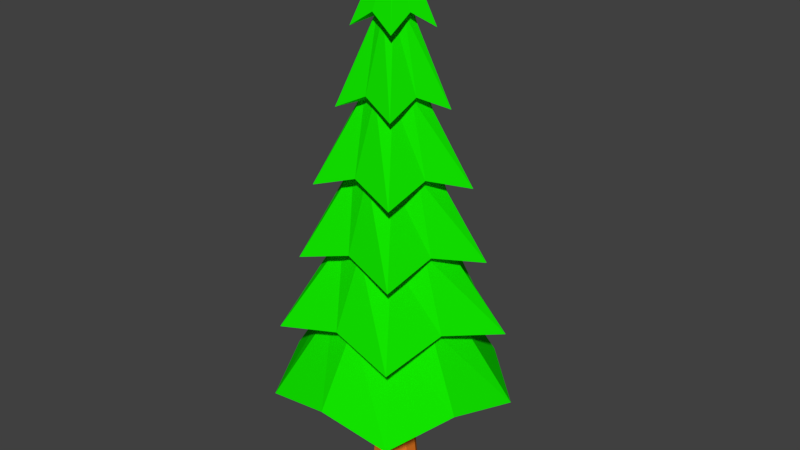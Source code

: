# Source: pine_tree.blend  (saved by Blender 2.78.0; exported with 4.5.12 LTS)
import bpy
from mathutils import Matrix  # noqa: F401  (used for matrix-valued properties, if any)

bpy.ops.wm.read_factory_settings(use_empty=True)
scene = bpy.context.scene
scene.name = 'Scene'

# ---- collections
col_collection_1 = bpy.data.collections.new('Collection 1'); scene.collection.children.link(col_collection_1)

# ---- materials (node trees are filled in below, after node groups)
mat_material_001 = bpy.data.materials.new('Material.001')
mat_material_001.alpha_threshold = 0.0
mat_material_001.use_transparent_shadow = False
mat_material_001.diffuse_color = (0.8, 0.2, 0.02, 1.0)
mat_material_001.roughness = 0.5
mat_material_001.specular_intensity = 0.0
mat_material_002 = bpy.data.materials.new('Material.002')
mat_material_002.alpha_threshold = 0.0
mat_material_002.use_transparent_shadow = False
mat_material_002.diffuse_color = (0.22, 0.8, 0.027, 1.0)
mat_material_002.roughness = 0.5
mat_material_002.specular_intensity = 0.0
mat_material_003 = bpy.data.materials.new('Material.003')
mat_material_003.alpha_threshold = 0.0
mat_material_003.use_transparent_shadow = False
mat_material_003.diffuse_color = (0.00653, 0.8, 0.0, 1.0)
mat_material_003.roughness = 0.5
mat_material_003.specular_intensity = 0.0

# ---- material node trees

# ---- world
world_world = bpy.data.worlds.new('World'); scene.world = world_world
world_world.color = (0.05088, 0.05088, 0.05088)
world_world.use_sun_shadow = False
world_world.sun_shadow_jitter_overblur = 0.0
world_world.cycles.sampling_method = 'MANUAL'

# ---- meshes
me_cylinder_001 = bpy.data.meshes.new('Cylinder.001')
me_cylinder_001.from_pydata([(0.0, 1.0, -1.0), (0.0, 1.0, 1.0), (0.5878, 0.809, -1.0), (0.5878, 0.809, 1.0), (0.9511, 0.309, -1.0), (0.9511, 0.309, 1.0), (0.9511, -0.309, -1.0), (0.9511, -0.309, 1.0), (0.5878, -0.809, -1.0), (0.5878, -0.809, 1.0), (-8.742e-08, -1.0, -1.0), (-8.742e-08, -1.0, 1.0), (-0.5878, -0.809, -1.0), (-0.5878, -0.809, 1.0), (-0.9511, -0.309, -1.0), (-0.9511, -0.309, 1.0), (-0.9511, 0.309, -1.0), (-0.9511, 0.309, 1.0), (-0.5878, 0.809, -1.0), (-0.5878, 0.809, 1.0), (7.693e-09, 0.7419, -0.01852), (0.4361, 0.6002, -0.01852), (0.7056, 0.2293, -0.01852), (0.7056, -0.2293, -0.01852), (0.4361, -0.6002, -0.01852), (-5.716e-08, -0.7419, -0.01852), (-0.4361, -0.6002, -0.01852), (-0.7056, -0.2293, -0.01852), (-0.7056, 0.2293, -0.01852), (-0.4361, 0.6002, -0.01852)], [], [(20, 1, 3, 21), (21, 3, 5, 22), (22, 5, 7, 23), (23, 7, 9, 24), (24, 9, 11, 25), (25, 11, 13, 26), (26, 13, 15, 27), (27, 15, 17, 28), (3, 1, 19, 17, 15, 13, 11, 9, 7, 5), (28, 17, 19, 29), (29, 19, 1, 20), (0, 2, 4, 6, 8, 10, 12, 14, 16, 18), (18, 29, 20, 0), (16, 28, 29, 18), (14, 27, 28, 16), (12, 26, 27, 14), (10, 25, 26, 12), (8, 24, 25, 10), (6, 23, 24, 8), (4, 22, 23, 6), (2, 21, 22, 4), (0, 20, 21, 2)])
me_cylinder_001.materials.append(mat_material_001)
me_cylinder_001.materials.append(mat_material_002)
me_cylinder_001.use_remesh_preserve_volume = False
me_cylinder_001.use_remesh_preserve_attributes = False
me_cylinder_001.use_mirror_vertex_groups = False
me_cylinder_001.update()
me_cylinder = bpy.data.meshes.new('Cylinder')
me_cylinder.from_pydata([(0.0002535, 1.048, -1.127), (0.0002535, 0.03449, 5.002), (0.6161, 0.8477, -1.127), (0.02052, 0.0279, 5.002), (0.9968, 0.3238, -1.127), (0.03305, 0.01066, 5.002), (0.9968, -0.3238, -1.127), (0.03305, -0.01065, 5.002), (0.6161, -0.8477, -1.127), (0.02052, -0.02789, 5.002), (0.0002534, -1.048, -1.127), (0.0002535, -0.03448, 5.002), (-0.6156, -0.8477, -1.127), (-0.02001, -0.02789, 5.002), (-0.9963, -0.3238, -1.127), (-0.03254, -0.01065, 5.002), (-0.9963, 0.3238, -1.127), (-0.03254, 0.01066, 5.002), (-0.6156, 0.8477, -1.127), (-0.02001, 0.0279, 5.002), (0.0002535, 0.8751, -0.05117), (0.0002535, 0.7111, 0.9703), (0.0002535, 0.5471, 1.992), (0.0002535, 0.3831, 3.013), (0.0002535, 0.2192, 4.035), (0.1291, 0.1773, 4.035), (0.2255, 0.31, 3.013), (0.3218, 0.4426, 1.992), (0.4182, 0.5753, 0.9703), (0.5146, 0.7079, -0.05117), (0.2087, 0.06773, 4.035), (0.3646, 0.1184, 3.013), (0.5206, 0.1691, 1.992), (0.6765, 0.2197, 0.9703), (0.8325, 0.2704, -0.05117), (0.2087, -0.06772, 4.035), (0.3646, -0.1184, 3.013), (0.5206, -0.1691, 1.992), (0.6765, -0.2197, 0.9703), (0.8325, -0.2704, -0.05117), (0.1291, -0.1773, 4.035), (0.2255, -0.31, 3.013), (0.3218, -0.4426, 1.992), (0.4182, -0.5753, 0.9703), (0.5146, -0.7079, -0.05117), (0.0002535, -0.2192, 4.035), (0.0002535, -0.3831, 3.013), (0.0002535, -0.5471, 1.992), (0.0002534, -0.7111, 0.9703), (0.0002534, -0.875, -0.05117), (-0.1286, -0.1773, 4.035), (-0.2249, -0.31, 3.013), (-0.3213, -0.4426, 1.992), (-0.4177, -0.5753, 0.9703), (-0.5141, -0.7079, -0.05117), (-0.2082, -0.06772, 4.035), (-0.3641, -0.1184, 3.013), (-0.5201, -0.1691, 1.992), (-0.676, -0.2197, 0.9703), (-0.832, -0.2704, -0.05117), (-0.2082, 0.06773, 4.035), (-0.3641, 0.1184, 3.013), (-0.5201, 0.1691, 1.992), (-0.676, 0.2197, 0.9703), (-0.832, 0.2704, -0.05117), (-0.1286, 0.1773, 4.035), (-0.2249, 0.31, 3.013), (-0.3213, 0.4426, 1.992), (-0.4177, 0.5753, 0.9703), (-0.5141, 0.7079, -0.05117), (-0.01178, 0.5517, 3.863), (0.1984, 0.3099, 4.075), (0.5132, 0.1703, 3.863), (0.3377, -0.1188, 4.075), (0.3127, -0.4469, 3.863), (-0.02695, -0.3837, 4.075), (-0.3363, -0.4469, 3.863), (-0.3916, -0.1188, 4.075), (-0.5368, 0.1703, 3.863), (-0.2523, 0.3099, 4.075), (-0.01178, 0.7555, 2.842), (0.2816, 0.4244, 3.054), (0.707, 0.2333, 2.842), (0.4723, -0.1625, 3.054), (0.4325, -0.6117, 2.842), (-0.02695, -0.5252, 3.054), (-0.456, -0.6117, 2.842), (-0.5262, -0.1625, 3.054), (-0.7306, 0.2333, 2.842), (-0.3355, 0.4244, 3.054), (-0.01178, 1.07, 1.82), (0.41, 0.6012, 2.032), (1.006, 0.3305, 1.82), (0.6801, -0.23, 2.032), (0.6174, -0.8662, 1.82), (-0.02695, -0.7437, 2.032), (-0.6409, -0.8662, 1.82), (-0.734, -0.23, 2.032), (-1.03, 0.3305, 1.82), (-0.4639, 0.6012, 2.032), (-0.01178, 1.285, 0.7986), (0.498, 0.7222, 1.011), (1.211, 0.397, 0.7986), (0.8224, -0.2762, 1.011), (0.744, -1.04, 0.7986), (-0.02695, -0.8933, 1.011), (-0.7675, -1.04, 0.7986), (-0.8763, -0.2762, 1.011), (-1.235, 0.397, 0.7986), (-0.5519, 0.7222, 1.011), (-0.01178, 1.587, -0.2229), (0.6539, 0.9368, -0.01057), (1.498, 0.4903, -0.2229), (1.075, -0.3582, -0.01057), (0.9213, -1.285, -0.2229), (-0.02695, -1.159, -0.01057), (-0.9448, -1.285, -0.2229), (-1.129, -0.3582, -0.01057), (-1.522, 0.4903, -0.2229), (-0.7078, 0.9368, -0.01057), (0.8488, 1.205, -1.087), (1.615, 0.5282, -1.299), (1.39, -0.4607, -1.087), (0.9934, -1.384, -1.299), (-0.02695, -1.49, -1.087), (-1.017, -1.384, -1.299), (-1.444, -0.4607, -1.087), (-1.638, 0.5282, -1.299), (-0.9027, 1.205, -1.087), (-0.01178, 1.71, -1.299)], [], [(70, 1, 3, 71), (71, 3, 5, 72), (72, 5, 7, 73), (73, 7, 9, 74), (74, 9, 11, 75), (75, 11, 13, 76), (76, 13, 15, 77), (77, 15, 17, 78), (3, 1, 19, 17, 15, 13, 11, 9, 7, 5), (78, 17, 19, 79), (79, 19, 1, 70), (0, 2, 4, 6, 8, 10, 12, 14, 16, 18), (128, 69, 20, 129), (119, 68, 21, 110), (109, 67, 22, 100), (99, 66, 23, 90), (89, 65, 24, 80), (127, 64, 69, 128), (118, 63, 68, 119), (108, 62, 67, 109), (98, 61, 66, 99), (88, 60, 65, 89), (126, 59, 64, 127), (117, 58, 63, 118), (107, 57, 62, 108), (97, 56, 61, 98), (87, 55, 60, 88), (125, 54, 59, 126), (116, 53, 58, 117), (106, 52, 57, 107), (96, 51, 56, 97), (86, 50, 55, 87), (124, 49, 54, 125), (115, 48, 53, 116), (105, 47, 52, 106), (95, 46, 51, 96), (85, 45, 50, 86), (123, 44, 49, 124), (114, 43, 48, 115), (104, 42, 47, 105), (94, 41, 46, 95), (84, 40, 45, 85), (122, 39, 44, 123), (113, 38, 43, 114), (103, 37, 42, 104), (93, 36, 41, 94), (83, 35, 40, 84), (121, 34, 39, 122), (112, 33, 38, 113), (102, 32, 37, 103), (92, 31, 36, 93), (82, 30, 35, 83), (120, 29, 34, 121), (111, 28, 33, 112), (101, 27, 32, 102), (91, 26, 31, 92), (81, 25, 30, 82), (129, 20, 29, 120), (110, 21, 28, 111), (100, 22, 27, 101), (90, 23, 26, 91), (80, 24, 25, 81), (65, 79, 70, 24), (60, 78, 79, 65), (55, 77, 78, 60), (50, 76, 77, 55), (45, 75, 76, 50), (40, 74, 75, 45), (35, 73, 74, 40), (30, 72, 73, 35), (25, 71, 72, 30), (24, 70, 71, 25), (23, 80, 81, 26), (26, 81, 82, 31), (31, 82, 83, 36), (36, 83, 84, 41), (41, 84, 85, 46), (46, 85, 86, 51), (51, 86, 87, 56), (56, 87, 88, 61), (61, 88, 89, 66), (66, 89, 80, 23), (22, 90, 91, 27), (27, 91, 92, 32), (32, 92, 93, 37), (37, 93, 94, 42), (42, 94, 95, 47), (47, 95, 96, 52), (52, 96, 97, 57), (57, 97, 98, 62), (62, 98, 99, 67), (67, 99, 90, 22), (21, 100, 101, 28), (28, 101, 102, 33), (33, 102, 103, 38), (38, 103, 104, 43), (43, 104, 105, 48), (48, 105, 106, 53), (53, 106, 107, 58), (58, 107, 108, 63), (63, 108, 109, 68), (68, 109, 100, 21), (20, 110, 111, 29), (29, 111, 112, 34), (34, 112, 113, 39), (39, 113, 114, 44), (44, 114, 115, 49), (49, 115, 116, 54), (54, 116, 117, 59), (59, 117, 118, 64), (64, 118, 119, 69), (69, 119, 110, 20), (0, 129, 120, 2), (2, 120, 121, 4), (4, 121, 122, 6), (6, 122, 123, 8), (8, 123, 124, 10), (10, 124, 125, 12), (12, 125, 126, 14), (14, 126, 127, 16), (16, 127, 128, 18), (18, 128, 129, 0)])
me_cylinder.materials.append(mat_material_003)
me_cylinder.use_remesh_preserve_volume = False
me_cylinder.use_remesh_preserve_attributes = False
me_cylinder.use_mirror_vertex_groups = False
me_cylinder.update()

# ---- objects
ob_cylinder_001 = bpy.data.objects.new('Cylinder.001', me_cylinder_001)
ob_cylinder = bpy.data.objects.new('Cylinder', me_cylinder)

# ---- transforms, parenting, visibility, modifiers, constraints
ob_cylinder_001.location = (-0.004908, -0.004302, 0.9706)
ob_cylinder_001.scale = (0.3501, 0.3501, 1.0)
ob_cylinder_001.lineart.crease_threshold = 0.0
ob_cylinder.location = (0.0, 0.0, 2.848)
ob_cylinder.lineart.crease_threshold = 0.0

# ---- collection membership
col_collection_1.objects.link(ob_cylinder_001)
col_collection_1.objects.link(ob_cylinder)

# ---- scene / render settings (as saved in the file)
scene.frame_start = 1; scene.frame_end = 250; scene.frame_set(1)
scene.render.engine = 'BLENDER_EEVEE_NEXT'
scene.render.resolution_percentage = 50
scene.render.dither_intensity = 0.0
scene.cycles.use_denoising = False
scene.cycles.samples = 128
scene.cycles.sampling_pattern = 'TABULATED_SOBOL'
scene.cycles.light_sampling_threshold = 0.0
scene.cycles.use_adaptive_sampling = False
scene.cycles.use_light_tree = False
scene.cycles.blur_glossy = 0.0
scene.cycles.sample_clamp_indirect = 0.0
scene.view_settings.view_transform = 'Standard'
bpy.context.view_layer.update()

# ---- added for rendering (the .blend has no active camera and no usable light): camera, sun
cam_auto = bpy.data.cameras.new('AutoCamera')
cam_auto.lens = 50.0
cam_auto.sensor_width = 36.0
cam_auto.clip_end = 1000.0
ob_auto_camera = bpy.data.objects.new('AutoCamera', cam_auto)
scene.collection.objects.link(ob_auto_camera)
ob_auto_camera.location = (8.41192, -9.99861, 10.6488)
ob_auto_camera.rotation_euler = (1.09748, -7.21219e-08, 0.694738)
scene.camera = ob_auto_camera
light_auto_sun = bpy.data.lights.new('AutoSun', 'SUN')
light_auto_sun.energy = 3.0
light_auto_sun.angle = 0.0523599
ob_auto_sun = bpy.data.objects.new('AutoSun', light_auto_sun)
scene.collection.objects.link(ob_auto_sun)
ob_auto_sun.rotation_euler = (0.872665, 0.174533, 0.523599)
bpy.context.view_layer.update()
